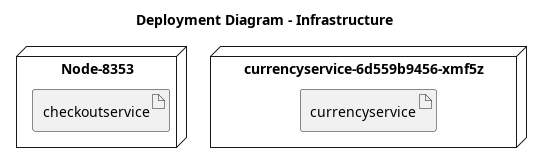

The diagram above was rendered by PlantUML. Its source (embedded in the PNG):
@startuml
title Deployment Diagram - Infrastructure

node "Node-8353" {
  artifact "checkoutservice"
}

node "currencyservice-6d559b9456-xmf5z" {
  artifact "currencyservice"
}


@enduml